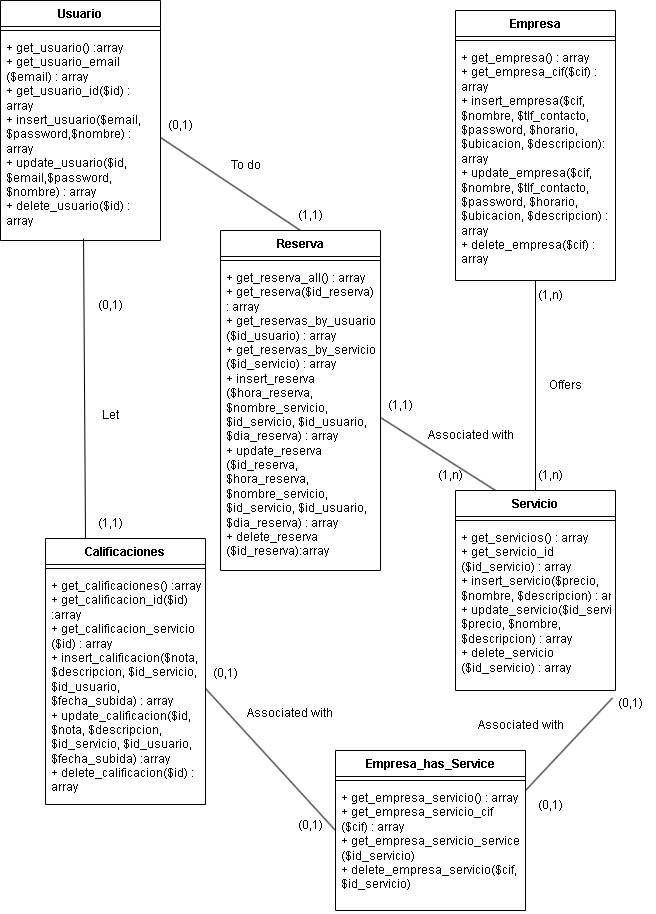

The diagram above was exported from draw.io. Its source (the exported page's mxGraphModel, read from the mxfile embedded in the PNG):
<mxGraphModel dx="1434" dy="788" grid="1" gridSize="10" guides="1" tooltips="1" connect="1" arrows="1" fold="1" page="1" pageScale="1" pageWidth="827" pageHeight="1169" math="0" shadow="0">
  <root>
    <mxCell id="WIyWlLk6GJQsqaUBKTNV-0" />
    <mxCell id="WIyWlLk6GJQsqaUBKTNV-1" parent="WIyWlLk6GJQsqaUBKTNV-0" />
    <mxCell id="2Ehjha72AP3DUOwBuTSE-0" value="Usuario" style="swimlane;fontStyle=1;align=center;verticalAlign=top;childLayout=stackLayout;horizontal=1;startSize=26;horizontalStack=0;resizeParent=1;resizeParentMax=0;resizeLast=0;collapsible=1;marginBottom=0;whiteSpace=wrap;html=1;" parent="WIyWlLk6GJQsqaUBKTNV-1" vertex="1">
      <mxGeometry x="15" y="20" width="160" height="240" as="geometry" />
    </mxCell>
    <mxCell id="2Ehjha72AP3DUOwBuTSE-2" value="" style="line;strokeWidth=1;fillColor=none;align=left;verticalAlign=middle;spacingTop=-1;spacingLeft=3;spacingRight=3;rotatable=0;labelPosition=right;points=[];portConstraint=eastwest;strokeColor=inherit;" parent="2Ehjha72AP3DUOwBuTSE-0" vertex="1">
      <mxGeometry y="26" width="160" height="8" as="geometry" />
    </mxCell>
    <mxCell id="2Ehjha72AP3DUOwBuTSE-3" value="&lt;div&gt;+ get_usuario() :array&lt;/div&gt;&lt;div&gt;+ get_usuario_email&lt;/div&gt;&lt;div&gt;($email) : array&lt;/div&gt;&lt;div&gt;+ get_usuario_id($id) : array&lt;/div&gt;&lt;div&gt;+ insert_usuario($email,&lt;/div&gt;&lt;div&gt;$password,$nombre) : array&lt;/div&gt;&lt;div&gt;+ update_usuario($id,&lt;/div&gt;&lt;div&gt;$email,$password,&lt;/div&gt;&lt;div&gt;$nombre) : array&lt;/div&gt;&lt;div&gt;+ delete_usuario($id) : array&lt;/div&gt;" style="text;strokeColor=none;fillColor=none;align=left;verticalAlign=top;spacingLeft=4;spacingRight=4;overflow=hidden;rotatable=0;points=[[0,0.5],[1,0.5]];portConstraint=eastwest;whiteSpace=wrap;html=1;" parent="2Ehjha72AP3DUOwBuTSE-0" vertex="1">
      <mxGeometry y="34" width="160" height="206" as="geometry" />
    </mxCell>
    <mxCell id="2Ehjha72AP3DUOwBuTSE-4" value="Empresa" style="swimlane;fontStyle=1;align=center;verticalAlign=top;childLayout=stackLayout;horizontal=1;startSize=26;horizontalStack=0;resizeParent=1;resizeParentMax=0;resizeLast=0;collapsible=1;marginBottom=0;whiteSpace=wrap;html=1;" parent="WIyWlLk6GJQsqaUBKTNV-1" vertex="1">
      <mxGeometry x="470" y="30" width="160" height="270" as="geometry" />
    </mxCell>
    <mxCell id="2Ehjha72AP3DUOwBuTSE-6" value="" style="line;strokeWidth=1;fillColor=none;align=left;verticalAlign=middle;spacingTop=-1;spacingLeft=3;spacingRight=3;rotatable=0;labelPosition=right;points=[];portConstraint=eastwest;strokeColor=inherit;" parent="2Ehjha72AP3DUOwBuTSE-4" vertex="1">
      <mxGeometry y="26" width="160" height="8" as="geometry" />
    </mxCell>
    <mxCell id="2Ehjha72AP3DUOwBuTSE-7" value="+&amp;nbsp;get_empresa() : array&lt;br&gt;+&amp;nbsp;get_empresa_cif($cif) : array&lt;br&gt;+&amp;nbsp;insert_empresa($cif, $nombre, $tlf_contacto, $password, $horario, $ubicacion, $descripcion): array&lt;br&gt;+&amp;nbsp;update_empresa($cif, $nombre, $tlf_contacto, $password, $horario, $ubicacion, $descripcion) : array&lt;br&gt;+ delete_empresa($cif) : array" style="text;strokeColor=none;fillColor=none;align=left;verticalAlign=top;spacingLeft=4;spacingRight=4;overflow=hidden;rotatable=0;points=[[0,0.5],[1,0.5]];portConstraint=eastwest;whiteSpace=wrap;html=1;" parent="2Ehjha72AP3DUOwBuTSE-4" vertex="1">
      <mxGeometry y="34" width="160" height="236" as="geometry" />
    </mxCell>
    <mxCell id="2Ehjha72AP3DUOwBuTSE-42" style="edgeStyle=orthogonalEdgeStyle;rounded=0;orthogonalLoop=1;jettySize=auto;html=1;exitX=0.5;exitY=0;exitDx=0;exitDy=0;entryX=0.5;entryY=1;entryDx=0;entryDy=0;entryPerimeter=0;strokeColor=default;endArrow=none;endFill=0;" parent="WIyWlLk6GJQsqaUBKTNV-1" source="2Ehjha72AP3DUOwBuTSE-8" target="2Ehjha72AP3DUOwBuTSE-7" edge="1">
      <mxGeometry relative="1" as="geometry" />
    </mxCell>
    <mxCell id="2Ehjha72AP3DUOwBuTSE-8" value="Servicio" style="swimlane;fontStyle=1;align=center;verticalAlign=top;childLayout=stackLayout;horizontal=1;startSize=26;horizontalStack=0;resizeParent=1;resizeParentMax=0;resizeLast=0;collapsible=1;marginBottom=0;whiteSpace=wrap;html=1;" parent="WIyWlLk6GJQsqaUBKTNV-1" vertex="1">
      <mxGeometry x="470" y="510" width="160" height="200" as="geometry" />
    </mxCell>
    <mxCell id="2Ehjha72AP3DUOwBuTSE-10" value="" style="line;strokeWidth=1;fillColor=none;align=left;verticalAlign=middle;spacingTop=-1;spacingLeft=3;spacingRight=3;rotatable=0;labelPosition=right;points=[];portConstraint=eastwest;strokeColor=inherit;" parent="2Ehjha72AP3DUOwBuTSE-8" vertex="1">
      <mxGeometry y="26" width="160" height="8" as="geometry" />
    </mxCell>
    <mxCell id="2Ehjha72AP3DUOwBuTSE-11" value="+ get_servicios() : array&lt;br&gt;+&amp;nbsp;get_servicio_id&lt;br&gt;($id_servicio) : array&lt;br&gt;+&amp;nbsp;insert_servicio($precio, $nombre, $descripcion) : array&lt;br&gt;+&amp;nbsp;update_servicio($id_servicio, $precio, $nombre, $descripcion) : array&lt;br&gt;+&amp;nbsp;delete_servicio&lt;br&gt;($id_servicio) : array" style="text;strokeColor=none;fillColor=none;align=left;verticalAlign=top;spacingLeft=4;spacingRight=4;overflow=hidden;rotatable=0;points=[[0,0.5],[1,0.5]];portConstraint=eastwest;whiteSpace=wrap;html=1;" parent="2Ehjha72AP3DUOwBuTSE-8" vertex="1">
      <mxGeometry y="34" width="160" height="166" as="geometry" />
    </mxCell>
    <mxCell id="2Ehjha72AP3DUOwBuTSE-12" value="Calificaciones" style="swimlane;fontStyle=1;align=center;verticalAlign=top;childLayout=stackLayout;horizontal=1;startSize=26;horizontalStack=0;resizeParent=1;resizeParentMax=0;resizeLast=0;collapsible=1;marginBottom=0;whiteSpace=wrap;html=1;" parent="WIyWlLk6GJQsqaUBKTNV-1" vertex="1">
      <mxGeometry x="60" y="558" width="160" height="266" as="geometry" />
    </mxCell>
    <mxCell id="2Ehjha72AP3DUOwBuTSE-14" value="" style="line;strokeWidth=1;fillColor=none;align=left;verticalAlign=middle;spacingTop=-1;spacingLeft=3;spacingRight=3;rotatable=0;labelPosition=right;points=[];portConstraint=eastwest;strokeColor=inherit;" parent="2Ehjha72AP3DUOwBuTSE-12" vertex="1">
      <mxGeometry y="26" width="160" height="8" as="geometry" />
    </mxCell>
    <mxCell id="2Ehjha72AP3DUOwBuTSE-15" value="+&amp;nbsp;get_calificaciones() :array&lt;br style=&quot;border-color: var(--border-color);&quot;&gt;+&amp;nbsp;get_calificacion_id($id) :array&lt;br style=&quot;border-color: var(--border-color);&quot;&gt;+&amp;nbsp;get_calificacion_servicio&lt;br style=&quot;border-color: var(--border-color);&quot;&gt;($id) : array&lt;br style=&quot;border-color: var(--border-color);&quot;&gt;+&amp;nbsp;insert_calificacion($nota, $descripcion, $id_servicio, $id_usuario, $fecha_subida) : array&lt;br style=&quot;border-color: var(--border-color);&quot;&gt;+&amp;nbsp;update_calificacion($id, $nota, $descripcion, $id_servicio, $id_usuario, $fecha_subida) :array&lt;br style=&quot;border-color: var(--border-color);&quot;&gt;+&amp;nbsp;delete_calificacion($id) : array" style="text;strokeColor=none;fillColor=none;align=left;verticalAlign=top;spacingLeft=4;spacingRight=4;overflow=hidden;rotatable=0;points=[[0,0.5],[1,0.5]];portConstraint=eastwest;whiteSpace=wrap;html=1;" parent="2Ehjha72AP3DUOwBuTSE-12" vertex="1">
      <mxGeometry y="34" width="160" height="232" as="geometry" />
    </mxCell>
    <mxCell id="2Ehjha72AP3DUOwBuTSE-23" value="" style="endArrow=none;html=1;rounded=0;exitX=0.25;exitY=0;exitDx=0;exitDy=0;entryX=1;entryY=0.5;entryDx=0;entryDy=0;" parent="WIyWlLk6GJQsqaUBKTNV-1" source="2Ehjha72AP3DUOwBuTSE-8" target="fcxLt4axECXVFWzjdQuD-10" edge="1">
      <mxGeometry width="50" height="50" relative="1" as="geometry">
        <mxPoint x="170" y="520" as="sourcePoint" />
        <mxPoint x="334" y="414" as="targetPoint" />
      </mxGeometry>
    </mxCell>
    <mxCell id="2Ehjha72AP3DUOwBuTSE-24" value="" style="endArrow=none;html=1;rounded=0;exitX=0.25;exitY=0;exitDx=0;exitDy=0;entryX=0.519;entryY=0.991;entryDx=0;entryDy=0;entryPerimeter=0;" parent="WIyWlLk6GJQsqaUBKTNV-1" source="2Ehjha72AP3DUOwBuTSE-12" target="2Ehjha72AP3DUOwBuTSE-3" edge="1">
      <mxGeometry width="50" height="50" relative="1" as="geometry">
        <mxPoint x="90" y="440" as="sourcePoint" />
        <mxPoint x="150" y="340" as="targetPoint" />
      </mxGeometry>
    </mxCell>
    <mxCell id="2Ehjha72AP3DUOwBuTSE-25" value="" style="endArrow=none;html=1;rounded=0;exitX=0.5;exitY=0;exitDx=0;exitDy=0;entryX=1;entryY=0.5;entryDx=0;entryDy=0;" parent="WIyWlLk6GJQsqaUBKTNV-1" source="fcxLt4axECXVFWzjdQuD-7" target="2Ehjha72AP3DUOwBuTSE-3" edge="1">
      <mxGeometry width="50" height="50" relative="1" as="geometry">
        <mxPoint x="294" y="340" as="sourcePoint" />
        <mxPoint x="270" y="480" as="targetPoint" />
      </mxGeometry>
    </mxCell>
    <mxCell id="2Ehjha72AP3DUOwBuTSE-26" value="Offers" style="text;html=1;align=center;verticalAlign=middle;resizable=0;points=[];autosize=1;strokeColor=none;fillColor=none;" parent="WIyWlLk6GJQsqaUBKTNV-1" vertex="1">
      <mxGeometry x="550" y="390" width="60" height="30" as="geometry" />
    </mxCell>
    <mxCell id="2Ehjha72AP3DUOwBuTSE-27" value="(1,n)" style="text;html=1;align=center;verticalAlign=middle;resizable=0;points=[];autosize=1;strokeColor=none;fillColor=none;" parent="WIyWlLk6GJQsqaUBKTNV-1" vertex="1">
      <mxGeometry x="540" y="300" width="50" height="30" as="geometry" />
    </mxCell>
    <mxCell id="2Ehjha72AP3DUOwBuTSE-28" value="(1,n)" style="text;html=1;align=center;verticalAlign=middle;resizable=0;points=[];autosize=1;strokeColor=none;fillColor=none;" parent="WIyWlLk6GJQsqaUBKTNV-1" vertex="1">
      <mxGeometry x="540" y="480" width="50" height="30" as="geometry" />
    </mxCell>
    <mxCell id="2Ehjha72AP3DUOwBuTSE-30" value="Associated with" style="text;html=1;align=center;verticalAlign=middle;resizable=0;points=[];autosize=1;strokeColor=none;fillColor=none;" parent="WIyWlLk6GJQsqaUBKTNV-1" vertex="1">
      <mxGeometry x="430" y="440" width="110" height="30" as="geometry" />
    </mxCell>
    <mxCell id="2Ehjha72AP3DUOwBuTSE-31" value="(1,1)" style="text;html=1;align=center;verticalAlign=middle;resizable=0;points=[];autosize=1;strokeColor=none;fillColor=none;" parent="WIyWlLk6GJQsqaUBKTNV-1" vertex="1">
      <mxGeometry x="390" y="410" width="50" height="30" as="geometry" />
    </mxCell>
    <mxCell id="2Ehjha72AP3DUOwBuTSE-32" value="(1,n)" style="text;html=1;align=center;verticalAlign=middle;resizable=0;points=[];autosize=1;strokeColor=none;fillColor=none;" parent="WIyWlLk6GJQsqaUBKTNV-1" vertex="1">
      <mxGeometry x="440" y="480" width="50" height="30" as="geometry" />
    </mxCell>
    <mxCell id="2Ehjha72AP3DUOwBuTSE-35" value="Associated with" style="text;html=1;align=center;verticalAlign=middle;resizable=0;points=[];autosize=1;strokeColor=none;fillColor=none;" parent="WIyWlLk6GJQsqaUBKTNV-1" vertex="1">
      <mxGeometry x="480" y="730" width="110" height="30" as="geometry" />
    </mxCell>
    <mxCell id="2Ehjha72AP3DUOwBuTSE-36" value="Let" style="text;html=1;align=center;verticalAlign=middle;resizable=0;points=[];autosize=1;strokeColor=none;fillColor=none;" parent="WIyWlLk6GJQsqaUBKTNV-1" vertex="1">
      <mxGeometry x="105" y="420" width="40" height="30" as="geometry" />
    </mxCell>
    <mxCell id="2Ehjha72AP3DUOwBuTSE-37" value="(0,1)" style="text;html=1;align=center;verticalAlign=middle;resizable=0;points=[];autosize=1;strokeColor=none;fillColor=none;" parent="WIyWlLk6GJQsqaUBKTNV-1" vertex="1">
      <mxGeometry x="100" y="310" width="50" height="30" as="geometry" />
    </mxCell>
    <mxCell id="2Ehjha72AP3DUOwBuTSE-38" value="(1,1)" style="text;html=1;align=center;verticalAlign=middle;resizable=0;points=[];autosize=1;strokeColor=none;fillColor=none;" parent="WIyWlLk6GJQsqaUBKTNV-1" vertex="1">
      <mxGeometry x="100" y="528" width="50" height="30" as="geometry" />
    </mxCell>
    <mxCell id="2Ehjha72AP3DUOwBuTSE-39" value="(0,1)" style="text;html=1;align=center;verticalAlign=middle;resizable=0;points=[];autosize=1;strokeColor=none;fillColor=none;" parent="WIyWlLk6GJQsqaUBKTNV-1" vertex="1">
      <mxGeometry x="170" y="130" width="50" height="30" as="geometry" />
    </mxCell>
    <mxCell id="2Ehjha72AP3DUOwBuTSE-40" value="(1,1)" style="text;html=1;align=center;verticalAlign=middle;resizable=0;points=[];autosize=1;strokeColor=none;fillColor=none;" parent="WIyWlLk6GJQsqaUBKTNV-1" vertex="1">
      <mxGeometry x="300" y="220" width="50" height="30" as="geometry" />
    </mxCell>
    <mxCell id="2Ehjha72AP3DUOwBuTSE-41" value="To do" style="text;html=1;align=center;verticalAlign=middle;resizable=0;points=[];autosize=1;strokeColor=none;fillColor=none;" parent="WIyWlLk6GJQsqaUBKTNV-1" vertex="1">
      <mxGeometry x="235" y="170" width="50" height="30" as="geometry" />
    </mxCell>
    <mxCell id="fcxLt4axECXVFWzjdQuD-7" value="Reserva" style="swimlane;fontStyle=1;align=center;verticalAlign=top;childLayout=stackLayout;horizontal=1;startSize=26;horizontalStack=0;resizeParent=1;resizeParentMax=0;resizeLast=0;collapsible=1;marginBottom=0;whiteSpace=wrap;html=1;" vertex="1" parent="WIyWlLk6GJQsqaUBKTNV-1">
      <mxGeometry x="235" y="250" width="160" height="340" as="geometry" />
    </mxCell>
    <mxCell id="fcxLt4axECXVFWzjdQuD-9" value="" style="line;strokeWidth=1;fillColor=none;align=left;verticalAlign=middle;spacingTop=-1;spacingLeft=3;spacingRight=3;rotatable=0;labelPosition=right;points=[];portConstraint=eastwest;strokeColor=inherit;" vertex="1" parent="fcxLt4axECXVFWzjdQuD-7">
      <mxGeometry y="26" width="160" height="8" as="geometry" />
    </mxCell>
    <mxCell id="fcxLt4axECXVFWzjdQuD-10" value="+&amp;nbsp;get_reserva_all() : array&lt;br&gt;+&amp;nbsp;get_reserva($id_reserva) : array&lt;br&gt;+&amp;nbsp;get_reservas_by_usuario&lt;br&gt;($id_usuario) : array&lt;br&gt;+&amp;nbsp;get_reservas_by_servicio&lt;br&gt;($id_servicio) : array&lt;br&gt;+&amp;nbsp;insert_reserva&lt;br&gt;($hora_reserva, $nombre_servicio, $id_servicio, $id_usuario, $dia_reserva) : array&lt;br&gt;+&amp;nbsp;update_reserva&lt;br&gt;($id_reserva, $hora_reserva, $nombre_servicio, $id_servicio, $id_usuario, $dia_reserva) : array&lt;br&gt;+&amp;nbsp;delete_reserva&lt;br&gt;($id_reserva):array" style="text;strokeColor=none;fillColor=none;align=left;verticalAlign=top;spacingLeft=4;spacingRight=4;overflow=hidden;rotatable=0;points=[[0,0.5],[1,0.5]];portConstraint=eastwest;whiteSpace=wrap;html=1;" vertex="1" parent="fcxLt4axECXVFWzjdQuD-7">
      <mxGeometry y="34" width="160" height="306" as="geometry" />
    </mxCell>
    <mxCell id="fcxLt4axECXVFWzjdQuD-12" value="Empresa_has_Service" style="swimlane;fontStyle=1;align=center;verticalAlign=top;childLayout=stackLayout;horizontal=1;startSize=26;horizontalStack=0;resizeParent=1;resizeParentMax=0;resizeLast=0;collapsible=1;marginBottom=0;whiteSpace=wrap;html=1;" vertex="1" parent="WIyWlLk6GJQsqaUBKTNV-1">
      <mxGeometry x="350" y="770" width="190" height="160" as="geometry" />
    </mxCell>
    <mxCell id="fcxLt4axECXVFWzjdQuD-14" value="" style="line;strokeWidth=1;fillColor=none;align=left;verticalAlign=middle;spacingTop=-1;spacingLeft=3;spacingRight=3;rotatable=0;labelPosition=right;points=[];portConstraint=eastwest;strokeColor=inherit;" vertex="1" parent="fcxLt4axECXVFWzjdQuD-12">
      <mxGeometry y="26" width="190" height="8" as="geometry" />
    </mxCell>
    <mxCell id="fcxLt4axECXVFWzjdQuD-15" value="+&amp;nbsp;get_empresa_servicio() : array&lt;br&gt;+&amp;nbsp;get_empresa_servicio_cif&lt;br&gt;($cif) : array&lt;br&gt;+&amp;nbsp;get_empresa_servicio_service&lt;br&gt;($id_servicio)&lt;br&gt;+&amp;nbsp;delete_empresa_servicio($cif, $id_servicio)" style="text;strokeColor=none;fillColor=none;align=left;verticalAlign=top;spacingLeft=4;spacingRight=4;overflow=hidden;rotatable=0;points=[[0,0.5],[1,0.5]];portConstraint=eastwest;whiteSpace=wrap;html=1;" vertex="1" parent="fcxLt4axECXVFWzjdQuD-12">
      <mxGeometry y="34" width="190" height="126" as="geometry" />
    </mxCell>
    <mxCell id="fcxLt4axECXVFWzjdQuD-17" value="" style="endArrow=none;html=1;rounded=0;exitX=1;exitY=0.5;exitDx=0;exitDy=0;entryX=0;entryY=0.5;entryDx=0;entryDy=0;" edge="1" parent="WIyWlLk6GJQsqaUBKTNV-1" source="2Ehjha72AP3DUOwBuTSE-15" target="fcxLt4axECXVFWzjdQuD-12">
      <mxGeometry width="50" height="50" relative="1" as="geometry">
        <mxPoint x="570" y="810" as="sourcePoint" />
        <mxPoint x="620" y="760" as="targetPoint" />
      </mxGeometry>
    </mxCell>
    <mxCell id="fcxLt4axECXVFWzjdQuD-18" value="" style="endArrow=none;html=1;rounded=0;exitX=1;exitY=0.25;exitDx=0;exitDy=0;entryX=0.981;entryY=1.045;entryDx=0;entryDy=0;entryPerimeter=0;" edge="1" parent="WIyWlLk6GJQsqaUBKTNV-1" source="fcxLt4axECXVFWzjdQuD-12" target="2Ehjha72AP3DUOwBuTSE-11">
      <mxGeometry width="50" height="50" relative="1" as="geometry">
        <mxPoint x="570" y="770" as="sourcePoint" />
        <mxPoint x="620" y="720" as="targetPoint" />
      </mxGeometry>
    </mxCell>
    <mxCell id="fcxLt4axECXVFWzjdQuD-19" value="Associated with" style="text;html=1;align=center;verticalAlign=middle;resizable=0;points=[];autosize=1;strokeColor=none;fillColor=none;" vertex="1" parent="WIyWlLk6GJQsqaUBKTNV-1">
      <mxGeometry x="249" y="718" width="110" height="30" as="geometry" />
    </mxCell>
    <mxCell id="fcxLt4axECXVFWzjdQuD-20" value="(0,1)" style="text;html=1;align=center;verticalAlign=middle;resizable=0;points=[];autosize=1;strokeColor=none;fillColor=none;" vertex="1" parent="WIyWlLk6GJQsqaUBKTNV-1">
      <mxGeometry x="215" y="678" width="50" height="30" as="geometry" />
    </mxCell>
    <mxCell id="fcxLt4axECXVFWzjdQuD-21" value="(0,1)" style="text;html=1;align=center;verticalAlign=middle;resizable=0;points=[];autosize=1;strokeColor=none;fillColor=none;" vertex="1" parent="WIyWlLk6GJQsqaUBKTNV-1">
      <mxGeometry x="300" y="830" width="50" height="30" as="geometry" />
    </mxCell>
    <mxCell id="fcxLt4axECXVFWzjdQuD-22" value="(0,1)" style="text;html=1;align=center;verticalAlign=middle;resizable=0;points=[];autosize=1;strokeColor=none;fillColor=none;" vertex="1" parent="WIyWlLk6GJQsqaUBKTNV-1">
      <mxGeometry x="620" y="708" width="50" height="30" as="geometry" />
    </mxCell>
    <mxCell id="fcxLt4axECXVFWzjdQuD-23" value="(0,1)" style="text;html=1;align=center;verticalAlign=middle;resizable=0;points=[];autosize=1;strokeColor=none;fillColor=none;" vertex="1" parent="WIyWlLk6GJQsqaUBKTNV-1">
      <mxGeometry x="540" y="810" width="50" height="30" as="geometry" />
    </mxCell>
  </root>
</mxGraphModel>